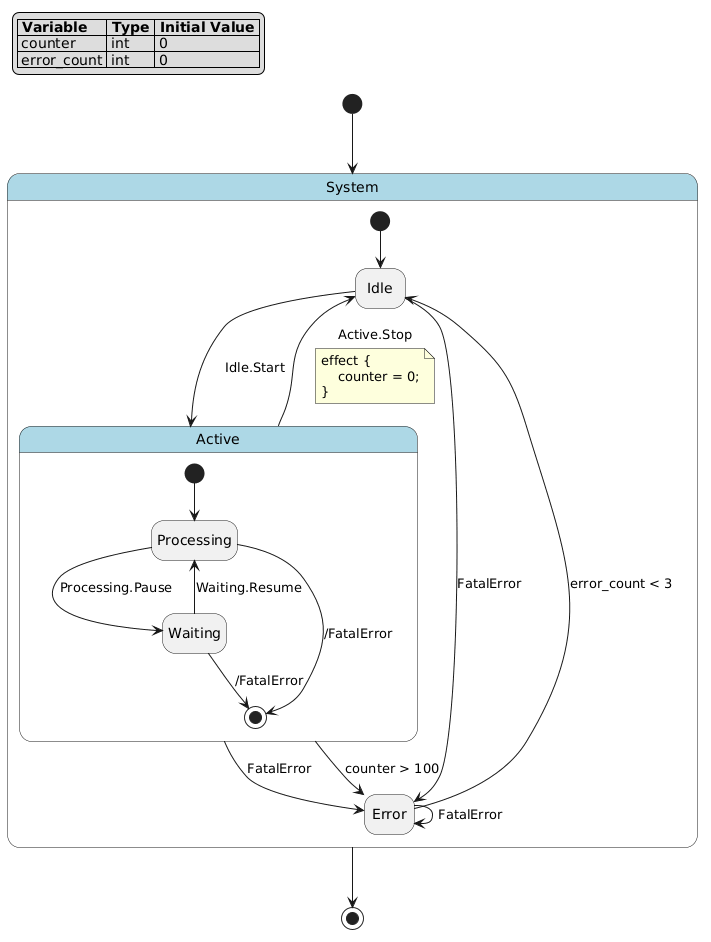

The diagram above was rendered by PlantUML. Its source (embedded in the PNG):
@startuml
hide empty description

skinparam state {
  BackgroundColor<<pseudo>> LightGray
  BackgroundColor<<composite>> LightBlue
  BorderColor<<pseudo>> Gray
  FontStyle<<pseudo>> italic
}

legend top left
|= Variable |= Type |= Initial Value |
| counter | int | 0 |
| error_count | int | 0 |
endlegend

state "System" as system <<composite>> {
    state "Idle" as system__idle
    state "Active" as system__active <<composite>> {
        state "Processing" as system__active__processing
        state "Waiting" as system__active__waiting
        system__active__processing --> [*] : /FatalError
        system__active__waiting --> [*] : /FatalError
        [*] --> system__active__processing
        system__active__processing --> system__active__waiting : Processing.Pause
        system__active__waiting --> system__active__processing : Waiting.Resume
    }
    state "Error" as system__error
    system__idle --> system__error : FatalError
    system__active --> system__error : FatalError
    system__error --> system__error : FatalError
    [*] --> system__idle
    system__idle --> system__active : Idle.Start
    system__active --> system__idle : Active.Stop
    note on link
    effect {
        counter = 0;
    }
    end note
    system__active --> system__error : counter > 100
    system__error --> system__idle : error_count < 3
}
[*] --> system
system --> [*]
@enduml